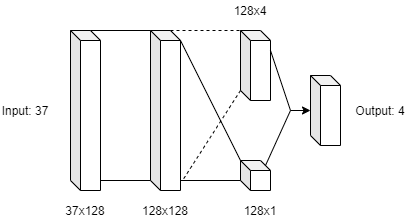

The diagram above was exported from draw.io. Its source (the exported page's mxGraphModel, read from the mxfile embedded in the PNG):
<mxGraphModel dx="1038" dy="548" grid="1" gridSize="10" guides="1" tooltips="1" connect="1" arrows="1" fold="1" page="1" pageScale="1" pageWidth="850" pageHeight="1100" math="0" shadow="0">
  <root>
    <mxCell id="0" />
    <mxCell id="1" parent="0" />
    <mxCell id="vAbsrttNMnjxodui_QfM-1" value="" style="shape=cube;whiteSpace=wrap;html=1;boundedLbl=1;backgroundOutline=1;darkOpacity=0.05;darkOpacity2=0.1;size=10;" vertex="1" parent="1">
      <mxGeometry x="220" y="150" width="30" height="160" as="geometry" />
    </mxCell>
    <mxCell id="vAbsrttNMnjxodui_QfM-2" value="" style="shape=cube;whiteSpace=wrap;html=1;boundedLbl=1;backgroundOutline=1;darkOpacity=0.05;darkOpacity2=0.1;size=10;" vertex="1" parent="1">
      <mxGeometry x="300" y="150" width="30" height="160" as="geometry" />
    </mxCell>
    <mxCell id="vAbsrttNMnjxodui_QfM-3" value="" style="shape=cube;whiteSpace=wrap;html=1;boundedLbl=1;backgroundOutline=1;darkOpacity=0.05;darkOpacity2=0.1;size=10;" vertex="1" parent="1">
      <mxGeometry x="390" y="150" width="30" height="70" as="geometry" />
    </mxCell>
    <mxCell id="vAbsrttNMnjxodui_QfM-4" value="" style="shape=cube;whiteSpace=wrap;html=1;boundedLbl=1;backgroundOutline=1;darkOpacity=0.05;darkOpacity2=0.1;size=10;" vertex="1" parent="1">
      <mxGeometry x="390" y="280" width="30" height="30" as="geometry" />
    </mxCell>
    <mxCell id="vAbsrttNMnjxodui_QfM-5" value="" style="shape=cube;whiteSpace=wrap;html=1;boundedLbl=1;backgroundOutline=1;darkOpacity=0.05;darkOpacity2=0.1;size=10;" vertex="1" parent="1">
      <mxGeometry x="460" y="195" width="30" height="70" as="geometry" />
    </mxCell>
    <mxCell id="vAbsrttNMnjxodui_QfM-6" value="37x128" style="text;html=1;strokeColor=none;fillColor=none;align=center;verticalAlign=middle;whiteSpace=wrap;rounded=0;" vertex="1" parent="1">
      <mxGeometry x="215" y="320" width="40" height="20" as="geometry" />
    </mxCell>
    <mxCell id="vAbsrttNMnjxodui_QfM-7" value="128x128" style="text;html=1;strokeColor=none;fillColor=none;align=center;verticalAlign=middle;whiteSpace=wrap;rounded=0;" vertex="1" parent="1">
      <mxGeometry x="295" y="320" width="40" height="20" as="geometry" />
    </mxCell>
    <mxCell id="vAbsrttNMnjxodui_QfM-8" value="128x1" style="text;html=1;strokeColor=none;fillColor=none;align=center;verticalAlign=middle;whiteSpace=wrap;rounded=0;" vertex="1" parent="1">
      <mxGeometry x="390" y="320" width="40" height="20" as="geometry" />
    </mxCell>
    <mxCell id="vAbsrttNMnjxodui_QfM-9" value="128x4" style="text;html=1;strokeColor=none;fillColor=none;align=center;verticalAlign=middle;whiteSpace=wrap;rounded=0;" vertex="1" parent="1">
      <mxGeometry x="380" y="120" width="40" height="20" as="geometry" />
    </mxCell>
    <mxCell id="vAbsrttNMnjxodui_QfM-10" value="" style="endArrow=none;html=1;exitX=0;exitY=0;exitDx=20;exitDy=0;exitPerimeter=0;entryX=0;entryY=0;entryDx=0;entryDy=0;entryPerimeter=0;" edge="1" parent="1" source="vAbsrttNMnjxodui_QfM-1" target="vAbsrttNMnjxodui_QfM-2">
      <mxGeometry width="50" height="50" relative="1" as="geometry">
        <mxPoint x="400" y="310" as="sourcePoint" />
        <mxPoint x="450" y="260" as="targetPoint" />
      </mxGeometry>
    </mxCell>
    <mxCell id="vAbsrttNMnjxodui_QfM-11" value="" style="endArrow=none;html=1;entryX=0;entryY=0;entryDx=0;entryDy=150;entryPerimeter=0;" edge="1" parent="1" target="vAbsrttNMnjxodui_QfM-2">
      <mxGeometry width="50" height="50" relative="1" as="geometry">
        <mxPoint x="250" y="300" as="sourcePoint" />
        <mxPoint x="330" y="310" as="targetPoint" />
      </mxGeometry>
    </mxCell>
    <mxCell id="vAbsrttNMnjxodui_QfM-12" value="" style="endArrow=none;html=1;exitX=0;exitY=0;exitDx=30;exitDy=10;exitPerimeter=0;entryX=0;entryY=0;entryDx=0;entryDy=0;entryPerimeter=0;" edge="1" parent="1" source="vAbsrttNMnjxodui_QfM-2" target="vAbsrttNMnjxodui_QfM-4">
      <mxGeometry width="50" height="50" relative="1" as="geometry">
        <mxPoint x="400" y="310" as="sourcePoint" />
        <mxPoint x="450" y="260" as="targetPoint" />
      </mxGeometry>
    </mxCell>
    <mxCell id="vAbsrttNMnjxodui_QfM-13" value="" style="endArrow=none;html=1;entryX=0;entryY=0;entryDx=0;entryDy=20;entryPerimeter=0;" edge="1" parent="1" target="vAbsrttNMnjxodui_QfM-4">
      <mxGeometry width="50" height="50" relative="1" as="geometry">
        <mxPoint x="330" y="300" as="sourcePoint" />
        <mxPoint x="390" y="380" as="targetPoint" />
      </mxGeometry>
    </mxCell>
    <mxCell id="vAbsrttNMnjxodui_QfM-14" value="" style="endArrow=none;dashed=1;html=1;entryX=0;entryY=0;entryDx=0;entryDy=0;entryPerimeter=0;exitX=0;exitY=0;exitDx=20;exitDy=0;exitPerimeter=0;" edge="1" parent="1" source="vAbsrttNMnjxodui_QfM-2" target="vAbsrttNMnjxodui_QfM-3">
      <mxGeometry width="50" height="50" relative="1" as="geometry">
        <mxPoint x="330" y="160" as="sourcePoint" />
        <mxPoint x="450" y="260" as="targetPoint" />
      </mxGeometry>
    </mxCell>
    <mxCell id="vAbsrttNMnjxodui_QfM-15" value="" style="endArrow=none;dashed=1;html=1;entryX=0;entryY=0;entryDx=0;entryDy=60;entryPerimeter=0;exitX=1.107;exitY=0.926;exitDx=0;exitDy=0;exitPerimeter=0;" edge="1" parent="1" source="vAbsrttNMnjxodui_QfM-2" target="vAbsrttNMnjxodui_QfM-3">
      <mxGeometry width="50" height="50" relative="1" as="geometry">
        <mxPoint x="330" y="310" as="sourcePoint" />
        <mxPoint x="450" y="260" as="targetPoint" />
      </mxGeometry>
    </mxCell>
    <mxCell id="vAbsrttNMnjxodui_QfM-17" value="" style="endArrow=none;html=1;exitX=0;exitY=0;exitDx=25;exitDy=5;exitPerimeter=0;" edge="1" parent="1" source="vAbsrttNMnjxodui_QfM-4">
      <mxGeometry width="50" height="50" relative="1" as="geometry">
        <mxPoint x="400" y="310" as="sourcePoint" />
        <mxPoint x="440" y="230" as="targetPoint" />
      </mxGeometry>
    </mxCell>
    <mxCell id="vAbsrttNMnjxodui_QfM-18" value="" style="endArrow=none;html=1;" edge="1" parent="1">
      <mxGeometry width="50" height="50" relative="1" as="geometry">
        <mxPoint x="440" y="230" as="sourcePoint" />
        <mxPoint x="420" y="170" as="targetPoint" />
      </mxGeometry>
    </mxCell>
    <mxCell id="vAbsrttNMnjxodui_QfM-19" value="" style="endArrow=classic;html=1;" edge="1" parent="1" target="vAbsrttNMnjxodui_QfM-5">
      <mxGeometry width="50" height="50" relative="1" as="geometry">
        <mxPoint x="440" y="230" as="sourcePoint" />
        <mxPoint x="450" y="260" as="targetPoint" />
      </mxGeometry>
    </mxCell>
    <mxCell id="vAbsrttNMnjxodui_QfM-20" value="Input: 37" style="text;html=1;strokeColor=none;fillColor=none;align=center;verticalAlign=middle;whiteSpace=wrap;rounded=0;" vertex="1" parent="1">
      <mxGeometry x="150" y="220" width="50" height="20" as="geometry" />
    </mxCell>
    <mxCell id="vAbsrttNMnjxodui_QfM-21" value="Output: 4" style="text;html=1;strokeColor=none;fillColor=none;align=center;verticalAlign=middle;whiteSpace=wrap;rounded=0;" vertex="1" parent="1">
      <mxGeometry x="500" y="220" width="60" height="20" as="geometry" />
    </mxCell>
  </root>
</mxGraphModel>